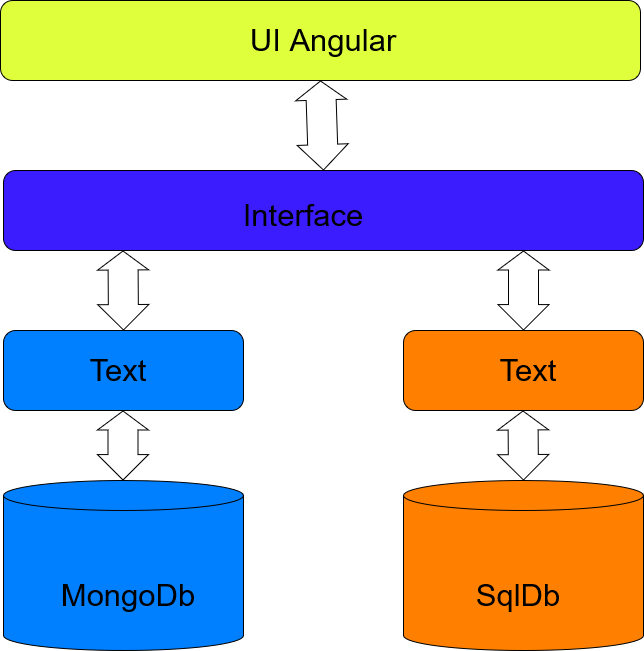

The diagram above was exported from draw.io. Its source (the exported page's mxGraphModel, read from the mxfile embedded in the PNG):
<mxGraphModel dx="1050" dy="566" grid="1" gridSize="10" guides="1" tooltips="1" connect="1" arrows="1" fold="1" page="1" pageScale="1.5" pageWidth="1169" pageHeight="826" background="none" math="0" shadow="0">
  <root>
    <mxCell id="0" style=";html=1;" />
    <mxCell id="1" style=";html=1;" parent="0" />
    <mxCell id="DDolSDcyQN5ohBSptAyc-1" value="" style="shape=cylinder3;whiteSpace=wrap;html=1;boundedLbl=1;backgroundOutline=1;size=15;fillColor=#007FFF;" parent="1" vertex="1">
      <mxGeometry x="560" y="790" width="240" height="170" as="geometry" />
    </mxCell>
    <mxCell id="DDolSDcyQN5ohBSptAyc-2" value="" style="shape=cylinder3;whiteSpace=wrap;html=1;boundedLbl=1;backgroundOutline=1;size=15;fillColor=#ff8000;" parent="1" vertex="1">
      <mxGeometry x="960" y="790" width="240" height="170" as="geometry" />
    </mxCell>
    <mxCell id="DDolSDcyQN5ohBSptAyc-4" value="" style="rounded=1;whiteSpace=wrap;html=1;fillColor=#007FFF;" parent="1" vertex="1">
      <mxGeometry x="560" y="640" width="240" height="80" as="geometry" />
    </mxCell>
    <mxCell id="DDolSDcyQN5ohBSptAyc-5" value="" style="rounded=1;whiteSpace=wrap;html=1;fillColor=#FF8000;" parent="1" vertex="1">
      <mxGeometry x="960" y="640" width="240" height="80" as="geometry" />
    </mxCell>
    <mxCell id="DDolSDcyQN5ohBSptAyc-6" value="" style="rounded=1;whiteSpace=wrap;html=1;fillColor=#3A1CFF;" parent="1" vertex="1">
      <mxGeometry x="560" y="480" width="640" height="80" as="geometry" />
    </mxCell>
    <mxCell id="DDolSDcyQN5ohBSptAyc-8" value="" style="rounded=1;whiteSpace=wrap;html=1;fillColor=#DFFF3D;" parent="1" vertex="1">
      <mxGeometry x="557" y="310" width="640" height="80" as="geometry" />
    </mxCell>
    <mxCell id="DDolSDcyQN5ohBSptAyc-18" value="" style="shape=flexArrow;endArrow=classic;startArrow=classic;html=1;rounded=0;entryX=0.222;entryY=1.025;entryDx=0;entryDy=0;entryPerimeter=0;width=30;startSize=8.14;exitX=0.5;exitY=0;exitDx=0;exitDy=0;" parent="1" source="DDolSDcyQN5ohBSptAyc-6" edge="1">
      <mxGeometry width="100" height="100" relative="1" as="geometry">
        <mxPoint x="873" y="466" as="sourcePoint" />
        <mxPoint x="877" y="390" as="targetPoint" />
      </mxGeometry>
    </mxCell>
    <mxCell id="DDolSDcyQN5ohBSptAyc-19" value="" style="shape=flexArrow;endArrow=classic;startArrow=classic;html=1;rounded=0;width=30;startSize=8.14;exitX=0.5;exitY=0;exitDx=0;exitDy=0;" parent="1" source="DDolSDcyQN5ohBSptAyc-5" edge="1">
      <mxGeometry width="100" height="100" relative="1" as="geometry">
        <mxPoint x="1092" y="630" as="sourcePoint" />
        <mxPoint x="1080" y="560" as="targetPoint" />
      </mxGeometry>
    </mxCell>
    <mxCell id="DDolSDcyQN5ohBSptAyc-20" value="MongoDb" style="text;html=1;strokeColor=none;fillColor=none;align=center;verticalAlign=middle;whiteSpace=wrap;rounded=0;fontSize=31;" parent="1" vertex="1">
      <mxGeometry x="620" y="890" width="130" height="30" as="geometry" />
    </mxCell>
    <mxCell id="DDolSDcyQN5ohBSptAyc-21" value="SqlDb" style="text;html=1;strokeColor=none;fillColor=none;align=center;verticalAlign=middle;whiteSpace=wrap;rounded=0;fontSize=31;" parent="1" vertex="1">
      <mxGeometry x="1010" y="890" width="130" height="30" as="geometry" />
    </mxCell>
    <mxCell id="DDolSDcyQN5ohBSptAyc-22" value="Text" style="text;html=1;strokeColor=none;fillColor=none;align=center;verticalAlign=middle;whiteSpace=wrap;rounded=0;fontSize=31;" parent="1" vertex="1">
      <mxGeometry x="620" y="665" width="110" height="30" as="geometry" />
    </mxCell>
    <mxCell id="DDolSDcyQN5ohBSptAyc-23" value="Text" style="text;html=1;strokeColor=none;fillColor=none;align=center;verticalAlign=middle;whiteSpace=wrap;rounded=0;fontSize=31;" parent="1" vertex="1">
      <mxGeometry x="1030" y="665" width="110" height="30" as="geometry" />
    </mxCell>
    <mxCell id="DDolSDcyQN5ohBSptAyc-24" value="Interface" style="text;html=1;strokeColor=none;fillColor=none;align=center;verticalAlign=middle;whiteSpace=wrap;rounded=0;fontSize=31;" parent="1" vertex="1">
      <mxGeometry x="760" y="510" width="200" height="30" as="geometry" />
    </mxCell>
    <mxCell id="DDolSDcyQN5ohBSptAyc-25" value="UI Angular" style="text;html=1;strokeColor=none;fillColor=none;align=center;verticalAlign=middle;whiteSpace=wrap;rounded=0;fontSize=31;" parent="1" vertex="1">
      <mxGeometry x="800" y="335" width="160" height="30" as="geometry" />
    </mxCell>
    <mxCell id="yNkL3_pLcTxIwPNI3qqI-2" value="" style="shape=flexArrow;endArrow=classic;startArrow=classic;html=1;rounded=0;width=30;startSize=8.14;exitX=0.592;exitY=0;exitDx=0;exitDy=0;exitPerimeter=0;" parent="1" edge="1">
      <mxGeometry width="100" height="100" relative="1" as="geometry">
        <mxPoint x="679.5" y="790" as="sourcePoint" />
        <mxPoint x="679.5" y="720" as="targetPoint" />
      </mxGeometry>
    </mxCell>
    <mxCell id="yNkL3_pLcTxIwPNI3qqI-3" value="" style="shape=flexArrow;endArrow=classic;startArrow=classic;html=1;rounded=0;width=30;startSize=8.14;" parent="1" edge="1">
      <mxGeometry width="100" height="100" relative="1" as="geometry">
        <mxPoint x="1080" y="790" as="sourcePoint" />
        <mxPoint x="1079.5" y="720" as="targetPoint" />
      </mxGeometry>
    </mxCell>
    <mxCell id="yNkL3_pLcTxIwPNI3qqI-4" value="" style="shape=flexArrow;endArrow=classic;startArrow=classic;html=1;rounded=0;width=30;startSize=8.14;exitX=0.5;exitY=0;exitDx=0;exitDy=0;" parent="1" source="DDolSDcyQN5ohBSptAyc-4" edge="1">
      <mxGeometry width="100" height="100" relative="1" as="geometry">
        <mxPoint x="679.5" y="630" as="sourcePoint" />
        <mxPoint x="679.5" y="560" as="targetPoint" />
      </mxGeometry>
    </mxCell>
  </root>
</mxGraphModel>